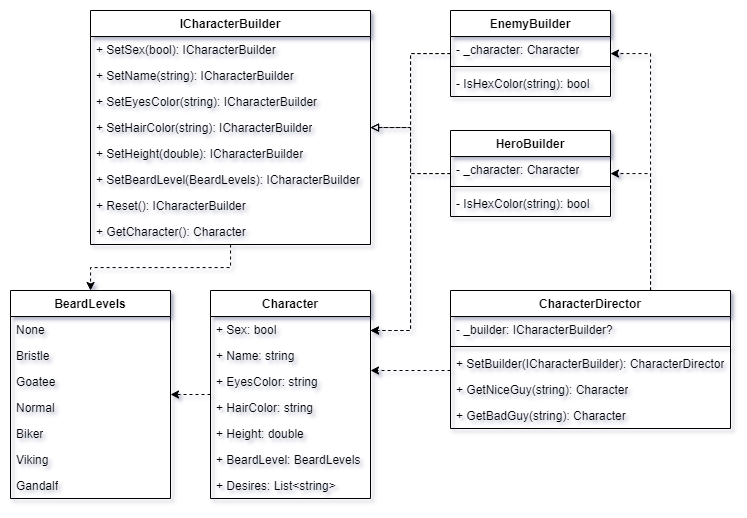

The diagram above was exported from draw.io. Its source (the exported page's mxGraphModel, read from the mxfile embedded in the PNG):
<mxGraphModel dx="933" dy="1408" grid="1" gridSize="10" guides="1" tooltips="1" connect="1" arrows="1" fold="1" page="1" pageScale="1" pageWidth="827" pageHeight="1169" math="0" shadow="0">
  <root>
    <mxCell id="0" />
    <mxCell id="1" parent="0" />
    <mxCell id="nAh0eXc-LLc7VCkou1_p-73" style="edgeStyle=orthogonalEdgeStyle;rounded=0;orthogonalLoop=1;jettySize=auto;html=1;dashed=1;" edge="1" parent="1" source="nAh0eXc-LLc7VCkou1_p-5" target="nAh0eXc-LLc7VCkou1_p-26">
      <mxGeometry relative="1" as="geometry" />
    </mxCell>
    <mxCell id="nAh0eXc-LLc7VCkou1_p-5" value="ICharacterBuilder" style="swimlane;fontStyle=1;align=center;verticalAlign=top;childLayout=stackLayout;horizontal=1;startSize=26;horizontalStack=0;resizeParent=1;resizeParentMax=0;resizeLast=0;collapsible=1;marginBottom=0;whiteSpace=wrap;html=1;" vertex="1" parent="1">
      <mxGeometry x="120" y="160" width="280" height="234" as="geometry" />
    </mxCell>
    <mxCell id="nAh0eXc-LLc7VCkou1_p-6" value="+&amp;nbsp;SetSex(bool)&lt;span style=&quot;background-color: initial;&quot;&gt;:&amp;nbsp;&lt;/span&gt;ICharacterBuilder" style="text;strokeColor=none;fillColor=none;align=left;verticalAlign=top;spacingLeft=4;spacingRight=4;overflow=hidden;rotatable=0;points=[[0,0.5],[1,0.5]];portConstraint=eastwest;whiteSpace=wrap;html=1;" vertex="1" parent="nAh0eXc-LLc7VCkou1_p-5">
      <mxGeometry y="26" width="280" height="26" as="geometry" />
    </mxCell>
    <mxCell id="nAh0eXc-LLc7VCkou1_p-11" value="+&amp;nbsp;SetName&lt;span style=&quot;background-color: initial;&quot;&gt;(string)&lt;/span&gt;&lt;span style=&quot;background-color: initial;&quot;&gt;:&amp;nbsp;&lt;/span&gt;&lt;span style=&quot;background-color: initial;&quot;&gt;ICharacterBuilder&lt;/span&gt;" style="text;strokeColor=none;fillColor=none;align=left;verticalAlign=top;spacingLeft=4;spacingRight=4;overflow=hidden;rotatable=0;points=[[0,0.5],[1,0.5]];portConstraint=eastwest;whiteSpace=wrap;html=1;" vertex="1" parent="nAh0eXc-LLc7VCkou1_p-5">
      <mxGeometry y="52" width="280" height="26" as="geometry" />
    </mxCell>
    <mxCell id="nAh0eXc-LLc7VCkou1_p-10" value="+&amp;nbsp;SetEyesColor&lt;span style=&quot;background-color: initial;&quot;&gt;(string)&lt;/span&gt;&lt;span style=&quot;background-color: initial;&quot;&gt;:&amp;nbsp;&lt;/span&gt;&lt;span style=&quot;background-color: initial;&quot;&gt;ICharacterBuilder&lt;/span&gt;" style="text;strokeColor=none;fillColor=none;align=left;verticalAlign=top;spacingLeft=4;spacingRight=4;overflow=hidden;rotatable=0;points=[[0,0.5],[1,0.5]];portConstraint=eastwest;whiteSpace=wrap;html=1;" vertex="1" parent="nAh0eXc-LLc7VCkou1_p-5">
      <mxGeometry y="78" width="280" height="26" as="geometry" />
    </mxCell>
    <mxCell id="nAh0eXc-LLc7VCkou1_p-13" value="+&amp;nbsp;SetHairColor&lt;span style=&quot;background-color: initial;&quot;&gt;(string)&lt;/span&gt;&lt;span style=&quot;background-color: initial;&quot;&gt;:&amp;nbsp;&lt;/span&gt;&lt;span style=&quot;background-color: initial;&quot;&gt;ICharacterBuilder&lt;/span&gt;" style="text;strokeColor=none;fillColor=none;align=left;verticalAlign=top;spacingLeft=4;spacingRight=4;overflow=hidden;rotatable=0;points=[[0,0.5],[1,0.5]];portConstraint=eastwest;whiteSpace=wrap;html=1;" vertex="1" parent="nAh0eXc-LLc7VCkou1_p-5">
      <mxGeometry y="104" width="280" height="26" as="geometry" />
    </mxCell>
    <mxCell id="nAh0eXc-LLc7VCkou1_p-12" value="+&amp;nbsp;SetHeight&lt;span style=&quot;background-color: initial;&quot;&gt;(double)&lt;/span&gt;&lt;span style=&quot;background-color: initial;&quot;&gt;:&amp;nbsp;&lt;/span&gt;&lt;span style=&quot;background-color: initial;&quot;&gt;ICharacterBuilder&lt;/span&gt;" style="text;strokeColor=none;fillColor=none;align=left;verticalAlign=top;spacingLeft=4;spacingRight=4;overflow=hidden;rotatable=0;points=[[0,0.5],[1,0.5]];portConstraint=eastwest;whiteSpace=wrap;html=1;" vertex="1" parent="nAh0eXc-LLc7VCkou1_p-5">
      <mxGeometry y="130" width="280" height="26" as="geometry" />
    </mxCell>
    <mxCell id="nAh0eXc-LLc7VCkou1_p-9" value="+&amp;nbsp;SetBeardLevel&lt;span style=&quot;background-color: initial;&quot;&gt;(BeardLevels)&lt;/span&gt;&lt;span style=&quot;background-color: initial;&quot;&gt;:&amp;nbsp;&lt;/span&gt;&lt;span style=&quot;background-color: initial;&quot;&gt;ICharacterBuilder&lt;/span&gt;" style="text;strokeColor=none;fillColor=none;align=left;verticalAlign=top;spacingLeft=4;spacingRight=4;overflow=hidden;rotatable=0;points=[[0,0.5],[1,0.5]];portConstraint=eastwest;whiteSpace=wrap;html=1;" vertex="1" parent="nAh0eXc-LLc7VCkou1_p-5">
      <mxGeometry y="156" width="280" height="26" as="geometry" />
    </mxCell>
    <mxCell id="nAh0eXc-LLc7VCkou1_p-14" value="+&amp;nbsp;Reset&lt;span style=&quot;background-color: initial;&quot;&gt;()&lt;/span&gt;&lt;span style=&quot;background-color: initial;&quot;&gt;:&amp;nbsp;&lt;/span&gt;&lt;span style=&quot;background-color: initial;&quot;&gt;ICharacterBuilder&lt;/span&gt;" style="text;strokeColor=none;fillColor=none;align=left;verticalAlign=top;spacingLeft=4;spacingRight=4;overflow=hidden;rotatable=0;points=[[0,0.5],[1,0.5]];portConstraint=eastwest;whiteSpace=wrap;html=1;" vertex="1" parent="nAh0eXc-LLc7VCkou1_p-5">
      <mxGeometry y="182" width="280" height="26" as="geometry" />
    </mxCell>
    <mxCell id="nAh0eXc-LLc7VCkou1_p-15" value="+ GetCharacter&lt;span style=&quot;background-color: initial;&quot;&gt;()&lt;/span&gt;&lt;span style=&quot;background-color: initial;&quot;&gt;:&amp;nbsp;&lt;/span&gt;Character" style="text;strokeColor=none;fillColor=none;align=left;verticalAlign=top;spacingLeft=4;spacingRight=4;overflow=hidden;rotatable=0;points=[[0,0.5],[1,0.5]];portConstraint=eastwest;whiteSpace=wrap;html=1;" vertex="1" parent="nAh0eXc-LLc7VCkou1_p-5">
      <mxGeometry y="208" width="280" height="26" as="geometry" />
    </mxCell>
    <mxCell id="nAh0eXc-LLc7VCkou1_p-71" style="edgeStyle=orthogonalEdgeStyle;rounded=0;orthogonalLoop=1;jettySize=auto;html=1;dashed=1;" edge="1" parent="1" source="nAh0eXc-LLc7VCkou1_p-16" target="nAh0eXc-LLc7VCkou1_p-26">
      <mxGeometry relative="1" as="geometry" />
    </mxCell>
    <mxCell id="nAh0eXc-LLc7VCkou1_p-16" value="Character" style="swimlane;fontStyle=1;align=center;verticalAlign=top;childLayout=stackLayout;horizontal=1;startSize=26;horizontalStack=0;resizeParent=1;resizeParentMax=0;resizeLast=0;collapsible=1;marginBottom=0;whiteSpace=wrap;html=1;" vertex="1" parent="1">
      <mxGeometry x="240" y="440" width="160" height="208" as="geometry" />
    </mxCell>
    <mxCell id="nAh0eXc-LLc7VCkou1_p-17" value="+ Sex: bool&lt;br&gt;" style="text;strokeColor=none;fillColor=none;align=left;verticalAlign=top;spacingLeft=4;spacingRight=4;overflow=hidden;rotatable=0;points=[[0,0.5],[1,0.5]];portConstraint=eastwest;whiteSpace=wrap;html=1;" vertex="1" parent="nAh0eXc-LLc7VCkou1_p-16">
      <mxGeometry y="26" width="160" height="26" as="geometry" />
    </mxCell>
    <mxCell id="nAh0eXc-LLc7VCkou1_p-20" value="+ Name: string" style="text;strokeColor=none;fillColor=none;align=left;verticalAlign=top;spacingLeft=4;spacingRight=4;overflow=hidden;rotatable=0;points=[[0,0.5],[1,0.5]];portConstraint=eastwest;whiteSpace=wrap;html=1;" vertex="1" parent="nAh0eXc-LLc7VCkou1_p-16">
      <mxGeometry y="52" width="160" height="26" as="geometry" />
    </mxCell>
    <mxCell id="nAh0eXc-LLc7VCkou1_p-21" value="+ EyesColor: string" style="text;strokeColor=none;fillColor=none;align=left;verticalAlign=top;spacingLeft=4;spacingRight=4;overflow=hidden;rotatable=0;points=[[0,0.5],[1,0.5]];portConstraint=eastwest;whiteSpace=wrap;html=1;" vertex="1" parent="nAh0eXc-LLc7VCkou1_p-16">
      <mxGeometry y="78" width="160" height="26" as="geometry" />
    </mxCell>
    <mxCell id="nAh0eXc-LLc7VCkou1_p-22" value="+ HairColor: string" style="text;strokeColor=none;fillColor=none;align=left;verticalAlign=top;spacingLeft=4;spacingRight=4;overflow=hidden;rotatable=0;points=[[0,0.5],[1,0.5]];portConstraint=eastwest;whiteSpace=wrap;html=1;" vertex="1" parent="nAh0eXc-LLc7VCkou1_p-16">
      <mxGeometry y="104" width="160" height="26" as="geometry" />
    </mxCell>
    <mxCell id="nAh0eXc-LLc7VCkou1_p-23" value="+ Height: double" style="text;strokeColor=none;fillColor=none;align=left;verticalAlign=top;spacingLeft=4;spacingRight=4;overflow=hidden;rotatable=0;points=[[0,0.5],[1,0.5]];portConstraint=eastwest;whiteSpace=wrap;html=1;" vertex="1" parent="nAh0eXc-LLc7VCkou1_p-16">
      <mxGeometry y="130" width="160" height="26" as="geometry" />
    </mxCell>
    <mxCell id="nAh0eXc-LLc7VCkou1_p-24" value="+ BeardLevel: BeardLevels" style="text;strokeColor=none;fillColor=none;align=left;verticalAlign=top;spacingLeft=4;spacingRight=4;overflow=hidden;rotatable=0;points=[[0,0.5],[1,0.5]];portConstraint=eastwest;whiteSpace=wrap;html=1;" vertex="1" parent="nAh0eXc-LLc7VCkou1_p-16">
      <mxGeometry y="156" width="160" height="26" as="geometry" />
    </mxCell>
    <mxCell id="nAh0eXc-LLc7VCkou1_p-25" value="+ Desires: List&amp;lt;string&amp;gt;" style="text;strokeColor=none;fillColor=none;align=left;verticalAlign=top;spacingLeft=4;spacingRight=4;overflow=hidden;rotatable=0;points=[[0,0.5],[1,0.5]];portConstraint=eastwest;whiteSpace=wrap;html=1;" vertex="1" parent="nAh0eXc-LLc7VCkou1_p-16">
      <mxGeometry y="182" width="160" height="26" as="geometry" />
    </mxCell>
    <mxCell id="nAh0eXc-LLc7VCkou1_p-26" value="BeardLevels" style="swimlane;fontStyle=1;align=center;verticalAlign=top;childLayout=stackLayout;horizontal=1;startSize=26;horizontalStack=0;resizeParent=1;resizeParentMax=0;resizeLast=0;collapsible=1;marginBottom=0;whiteSpace=wrap;html=1;" vertex="1" parent="1">
      <mxGeometry x="40" y="440" width="160" height="208" as="geometry" />
    </mxCell>
    <mxCell id="nAh0eXc-LLc7VCkou1_p-27" value="None" style="text;strokeColor=none;fillColor=none;align=left;verticalAlign=top;spacingLeft=4;spacingRight=4;overflow=hidden;rotatable=0;points=[[0,0.5],[1,0.5]];portConstraint=eastwest;whiteSpace=wrap;html=1;" vertex="1" parent="nAh0eXc-LLc7VCkou1_p-26">
      <mxGeometry y="26" width="160" height="26" as="geometry" />
    </mxCell>
    <mxCell id="nAh0eXc-LLc7VCkou1_p-34" value="Bristle" style="text;strokeColor=none;fillColor=none;align=left;verticalAlign=top;spacingLeft=4;spacingRight=4;overflow=hidden;rotatable=0;points=[[0,0.5],[1,0.5]];portConstraint=eastwest;whiteSpace=wrap;html=1;" vertex="1" parent="nAh0eXc-LLc7VCkou1_p-26">
      <mxGeometry y="52" width="160" height="26" as="geometry" />
    </mxCell>
    <mxCell id="nAh0eXc-LLc7VCkou1_p-37" value="Goatee" style="text;strokeColor=none;fillColor=none;align=left;verticalAlign=top;spacingLeft=4;spacingRight=4;overflow=hidden;rotatable=0;points=[[0,0.5],[1,0.5]];portConstraint=eastwest;whiteSpace=wrap;html=1;" vertex="1" parent="nAh0eXc-LLc7VCkou1_p-26">
      <mxGeometry y="78" width="160" height="26" as="geometry" />
    </mxCell>
    <mxCell id="nAh0eXc-LLc7VCkou1_p-39" value="Normal" style="text;strokeColor=none;fillColor=none;align=left;verticalAlign=top;spacingLeft=4;spacingRight=4;overflow=hidden;rotatable=0;points=[[0,0.5],[1,0.5]];portConstraint=eastwest;whiteSpace=wrap;html=1;" vertex="1" parent="nAh0eXc-LLc7VCkou1_p-26">
      <mxGeometry y="104" width="160" height="26" as="geometry" />
    </mxCell>
    <mxCell id="nAh0eXc-LLc7VCkou1_p-38" value="Biker" style="text;strokeColor=none;fillColor=none;align=left;verticalAlign=top;spacingLeft=4;spacingRight=4;overflow=hidden;rotatable=0;points=[[0,0.5],[1,0.5]];portConstraint=eastwest;whiteSpace=wrap;html=1;" vertex="1" parent="nAh0eXc-LLc7VCkou1_p-26">
      <mxGeometry y="130" width="160" height="26" as="geometry" />
    </mxCell>
    <mxCell id="nAh0eXc-LLc7VCkou1_p-36" value="Viking" style="text;strokeColor=none;fillColor=none;align=left;verticalAlign=top;spacingLeft=4;spacingRight=4;overflow=hidden;rotatable=0;points=[[0,0.5],[1,0.5]];portConstraint=eastwest;whiteSpace=wrap;html=1;" vertex="1" parent="nAh0eXc-LLc7VCkou1_p-26">
      <mxGeometry y="156" width="160" height="26" as="geometry" />
    </mxCell>
    <mxCell id="nAh0eXc-LLc7VCkou1_p-35" value="Gandalf" style="text;strokeColor=none;fillColor=none;align=left;verticalAlign=top;spacingLeft=4;spacingRight=4;overflow=hidden;rotatable=0;points=[[0,0.5],[1,0.5]];portConstraint=eastwest;whiteSpace=wrap;html=1;" vertex="1" parent="nAh0eXc-LLc7VCkou1_p-26">
      <mxGeometry y="182" width="160" height="26" as="geometry" />
    </mxCell>
    <mxCell id="nAh0eXc-LLc7VCkou1_p-78" style="edgeStyle=orthogonalEdgeStyle;rounded=0;orthogonalLoop=1;jettySize=auto;html=1;endArrow=block;endFill=0;dashed=1;" edge="1" parent="1" source="nAh0eXc-LLc7VCkou1_p-41" target="nAh0eXc-LLc7VCkou1_p-5">
      <mxGeometry relative="1" as="geometry" />
    </mxCell>
    <mxCell id="nAh0eXc-LLc7VCkou1_p-80" style="edgeStyle=orthogonalEdgeStyle;rounded=0;orthogonalLoop=1;jettySize=auto;html=1;dashed=1;" edge="1" parent="1" source="nAh0eXc-LLc7VCkou1_p-41" target="nAh0eXc-LLc7VCkou1_p-16">
      <mxGeometry relative="1" as="geometry">
        <Array as="points">
          <mxPoint x="440" y="323" />
          <mxPoint x="440" y="480" />
        </Array>
      </mxGeometry>
    </mxCell>
    <mxCell id="nAh0eXc-LLc7VCkou1_p-41" value="HeroBuilder" style="swimlane;fontStyle=1;align=center;verticalAlign=top;childLayout=stackLayout;horizontal=1;startSize=26;horizontalStack=0;resizeParent=1;resizeParentMax=0;resizeLast=0;collapsible=1;marginBottom=0;whiteSpace=wrap;html=1;" vertex="1" parent="1">
      <mxGeometry x="480" y="280" width="160" height="86" as="geometry" />
    </mxCell>
    <mxCell id="nAh0eXc-LLc7VCkou1_p-42" value="- _character: Character" style="text;strokeColor=none;fillColor=none;align=left;verticalAlign=top;spacingLeft=4;spacingRight=4;overflow=hidden;rotatable=0;points=[[0,0.5],[1,0.5]];portConstraint=eastwest;whiteSpace=wrap;html=1;" vertex="1" parent="nAh0eXc-LLc7VCkou1_p-41">
      <mxGeometry y="26" width="160" height="26" as="geometry" />
    </mxCell>
    <mxCell id="nAh0eXc-LLc7VCkou1_p-49" value="" style="line;strokeWidth=1;fillColor=none;align=left;verticalAlign=middle;spacingTop=-1;spacingLeft=3;spacingRight=3;rotatable=0;labelPosition=right;points=[];portConstraint=eastwest;strokeColor=inherit;" vertex="1" parent="nAh0eXc-LLc7VCkou1_p-41">
      <mxGeometry y="52" width="160" height="8" as="geometry" />
    </mxCell>
    <mxCell id="nAh0eXc-LLc7VCkou1_p-48" value="- IsHexColor(string): bool" style="text;strokeColor=none;fillColor=none;align=left;verticalAlign=top;spacingLeft=4;spacingRight=4;overflow=hidden;rotatable=0;points=[[0,0.5],[1,0.5]];portConstraint=eastwest;whiteSpace=wrap;html=1;" vertex="1" parent="nAh0eXc-LLc7VCkou1_p-41">
      <mxGeometry y="60" width="160" height="26" as="geometry" />
    </mxCell>
    <mxCell id="nAh0eXc-LLc7VCkou1_p-77" style="edgeStyle=orthogonalEdgeStyle;rounded=0;orthogonalLoop=1;jettySize=auto;html=1;endArrow=block;endFill=0;dashed=1;" edge="1" parent="1" source="nAh0eXc-LLc7VCkou1_p-50" target="nAh0eXc-LLc7VCkou1_p-5">
      <mxGeometry relative="1" as="geometry" />
    </mxCell>
    <mxCell id="nAh0eXc-LLc7VCkou1_p-79" style="edgeStyle=orthogonalEdgeStyle;rounded=0;orthogonalLoop=1;jettySize=auto;html=1;dashed=1;" edge="1" parent="1" source="nAh0eXc-LLc7VCkou1_p-50" target="nAh0eXc-LLc7VCkou1_p-16">
      <mxGeometry relative="1" as="geometry">
        <Array as="points">
          <mxPoint x="440" y="203" />
          <mxPoint x="440" y="480" />
        </Array>
      </mxGeometry>
    </mxCell>
    <mxCell id="nAh0eXc-LLc7VCkou1_p-50" value="EnemyBuilder" style="swimlane;fontStyle=1;align=center;verticalAlign=top;childLayout=stackLayout;horizontal=1;startSize=26;horizontalStack=0;resizeParent=1;resizeParentMax=0;resizeLast=0;collapsible=1;marginBottom=0;whiteSpace=wrap;html=1;" vertex="1" parent="1">
      <mxGeometry x="480" y="160" width="160" height="86" as="geometry" />
    </mxCell>
    <mxCell id="nAh0eXc-LLc7VCkou1_p-51" value="- _character: Character" style="text;strokeColor=none;fillColor=none;align=left;verticalAlign=top;spacingLeft=4;spacingRight=4;overflow=hidden;rotatable=0;points=[[0,0.5],[1,0.5]];portConstraint=eastwest;whiteSpace=wrap;html=1;" vertex="1" parent="nAh0eXc-LLc7VCkou1_p-50">
      <mxGeometry y="26" width="160" height="26" as="geometry" />
    </mxCell>
    <mxCell id="nAh0eXc-LLc7VCkou1_p-52" value="" style="line;strokeWidth=1;fillColor=none;align=left;verticalAlign=middle;spacingTop=-1;spacingLeft=3;spacingRight=3;rotatable=0;labelPosition=right;points=[];portConstraint=eastwest;strokeColor=inherit;" vertex="1" parent="nAh0eXc-LLc7VCkou1_p-50">
      <mxGeometry y="52" width="160" height="8" as="geometry" />
    </mxCell>
    <mxCell id="nAh0eXc-LLc7VCkou1_p-53" value="- IsHexColor(string): bool" style="text;strokeColor=none;fillColor=none;align=left;verticalAlign=top;spacingLeft=4;spacingRight=4;overflow=hidden;rotatable=0;points=[[0,0.5],[1,0.5]];portConstraint=eastwest;whiteSpace=wrap;html=1;" vertex="1" parent="nAh0eXc-LLc7VCkou1_p-50">
      <mxGeometry y="60" width="160" height="26" as="geometry" />
    </mxCell>
    <mxCell id="nAh0eXc-LLc7VCkou1_p-82" style="edgeStyle=orthogonalEdgeStyle;rounded=0;orthogonalLoop=1;jettySize=auto;html=1;dashed=1;" edge="1" parent="1" source="nAh0eXc-LLc7VCkou1_p-56" target="nAh0eXc-LLc7VCkou1_p-41">
      <mxGeometry relative="1" as="geometry">
        <Array as="points">
          <mxPoint x="680" y="323" />
        </Array>
      </mxGeometry>
    </mxCell>
    <mxCell id="nAh0eXc-LLc7VCkou1_p-83" style="edgeStyle=orthogonalEdgeStyle;rounded=0;orthogonalLoop=1;jettySize=auto;html=1;dashed=1;" edge="1" parent="1" source="nAh0eXc-LLc7VCkou1_p-56" target="nAh0eXc-LLc7VCkou1_p-50">
      <mxGeometry relative="1" as="geometry">
        <Array as="points">
          <mxPoint x="680" y="203" />
        </Array>
      </mxGeometry>
    </mxCell>
    <mxCell id="nAh0eXc-LLc7VCkou1_p-56" value="CharacterDirector" style="swimlane;fontStyle=1;align=center;verticalAlign=top;childLayout=stackLayout;horizontal=1;startSize=26;horizontalStack=0;resizeParent=1;resizeParentMax=0;resizeLast=0;collapsible=1;marginBottom=0;whiteSpace=wrap;html=1;" vertex="1" parent="1">
      <mxGeometry x="480" y="440" width="280" height="138" as="geometry" />
    </mxCell>
    <mxCell id="nAh0eXc-LLc7VCkou1_p-57" value="- _builder: ICharacterBuilder?" style="text;strokeColor=none;fillColor=none;align=left;verticalAlign=top;spacingLeft=4;spacingRight=4;overflow=hidden;rotatable=0;points=[[0,0.5],[1,0.5]];portConstraint=eastwest;whiteSpace=wrap;html=1;" vertex="1" parent="nAh0eXc-LLc7VCkou1_p-56">
      <mxGeometry y="26" width="280" height="26" as="geometry" />
    </mxCell>
    <mxCell id="nAh0eXc-LLc7VCkou1_p-58" value="" style="line;strokeWidth=1;fillColor=none;align=left;verticalAlign=middle;spacingTop=-1;spacingLeft=3;spacingRight=3;rotatable=0;labelPosition=right;points=[];portConstraint=eastwest;strokeColor=inherit;" vertex="1" parent="nAh0eXc-LLc7VCkou1_p-56">
      <mxGeometry y="52" width="280" height="8" as="geometry" />
    </mxCell>
    <mxCell id="nAh0eXc-LLc7VCkou1_p-62" value="+ SetBuilder(ICharacterBuilder): CharacterDirector" style="text;strokeColor=none;fillColor=none;align=left;verticalAlign=top;spacingLeft=4;spacingRight=4;overflow=hidden;rotatable=0;points=[[0,0.5],[1,0.5]];portConstraint=eastwest;whiteSpace=wrap;html=1;" vertex="1" parent="nAh0eXc-LLc7VCkou1_p-56">
      <mxGeometry y="60" width="280" height="26" as="geometry" />
    </mxCell>
    <mxCell id="nAh0eXc-LLc7VCkou1_p-61" value="+ GetNiceGuy(string): Character" style="text;strokeColor=none;fillColor=none;align=left;verticalAlign=top;spacingLeft=4;spacingRight=4;overflow=hidden;rotatable=0;points=[[0,0.5],[1,0.5]];portConstraint=eastwest;whiteSpace=wrap;html=1;" vertex="1" parent="nAh0eXc-LLc7VCkou1_p-56">
      <mxGeometry y="86" width="280" height="26" as="geometry" />
    </mxCell>
    <mxCell id="nAh0eXc-LLc7VCkou1_p-59" value="+ GetBadGuy(string): Character" style="text;strokeColor=none;fillColor=none;align=left;verticalAlign=top;spacingLeft=4;spacingRight=4;overflow=hidden;rotatable=0;points=[[0,0.5],[1,0.5]];portConstraint=eastwest;whiteSpace=wrap;html=1;" vertex="1" parent="nAh0eXc-LLc7VCkou1_p-56">
      <mxGeometry y="112" width="280" height="26" as="geometry" />
    </mxCell>
    <mxCell id="nAh0eXc-LLc7VCkou1_p-81" style="edgeStyle=orthogonalEdgeStyle;rounded=0;orthogonalLoop=1;jettySize=auto;html=1;dashed=1;" edge="1" parent="1" source="nAh0eXc-LLc7VCkou1_p-62" target="nAh0eXc-LLc7VCkou1_p-16">
      <mxGeometry relative="1" as="geometry">
        <Array as="points">
          <mxPoint x="460" y="520" />
          <mxPoint x="460" y="520" />
        </Array>
      </mxGeometry>
    </mxCell>
  </root>
</mxGraphModel>